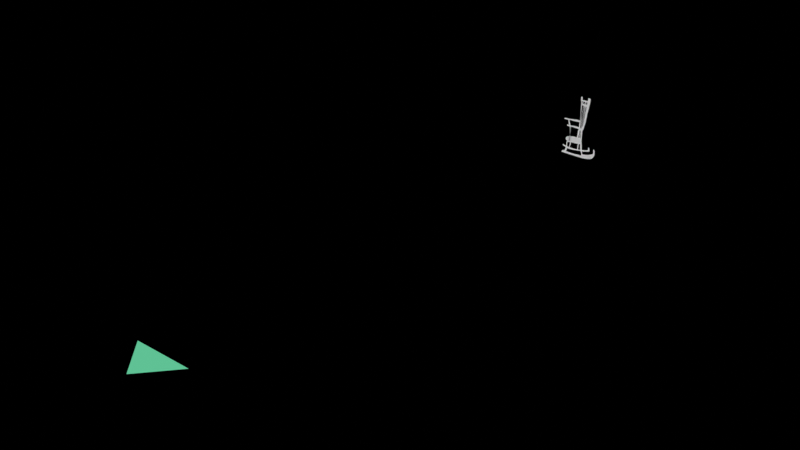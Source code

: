 # Source: rockingchair.blend  (saved by Blender 2.93.21; exported with 4.5.12 LTS)
import bpy
from mathutils import Matrix  # noqa: F401  (used for matrix-valued properties, if any)

bpy.ops.wm.read_factory_settings(use_empty=True)
scene = bpy.context.scene
scene.name = 'Scene'

# ---- collections
col_main = bpy.data.collections.new('Main'); scene.collection.children.link(col_main)

# ---- materials (node trees are filled in below, after node groups)
mat_glow_green = bpy.data.materials.new('Glow Green')
mat_glow_green.use_transparent_shadow = False
mat_glow_green.roughness = 0.25

# ---- material node trees
mat_glow_green.use_nodes = True; mat_glow_green.node_tree.nodes.clear()
_N = mat_glow_green.node_tree.nodes; _L = mat_glow_green.node_tree.links
n0 = _N.new('ShaderNodeOutputMaterial'); n0.name = 'Material Output'; n0.location = (300, 300)
n1 = _N.new('ShaderNodeEmission'); n1.name = 'Emission'; n1.location = (10, 300)
n1.inputs[0].default_value = (0.03843, 0.178, 0.09926, 1.0)
n1.inputs[1].default_value = 3.0
_L.new(n1.outputs[0], n0.inputs[0])
n0.is_active_output = True

# ---- world
world_world = bpy.data.worlds.new('World'); scene.world = world_world
world_world.use_nodes = True; world_world.node_tree.nodes.clear()
_N = world_world.node_tree.nodes; _L = world_world.node_tree.links
n0 = _N.new('ShaderNodeOutputWorld'); n0.name = 'World Output'; n0.location = (300, 300)
n1 = _N.new('ShaderNodeBackground'); n1.name = 'Background'; n1.location = (10, 300)
n1.inputs[0].default_value = (0.1021, 0.1112, 0.1456, 1.0)
n1.inputs[1].default_value = 0.0
n2 = _N.new('ShaderNodeVolumeScatter'); n2.name = 'Volume Scatter'; n2.location = (11, 174)
n2.width = 140
n2.inputs[1].default_value = 0.0
_L.new(n1.outputs[0], n0.inputs[0])
_L.new(n2.outputs[0], n0.inputs[1])
n0.is_active_output = True
world_world.use_eevee_finite_volume = True
world_world.color = (0.0, 0.0, 0.0)
world_world.use_sun_shadow = False
world_world.sun_shadow_jitter_overblur = 0.0

# ---- meshes
me_vert = bpy.data.meshes.new('Vert')
me_vert.from_pydata([(-0.002054, 0.0, 0.1391), (-0.0005473, 0.0, 0.1404), (0.005616, 0.0, 0.1408), (0.005861, 0.0, 0.1262), (-0.001129, 0.0, 0.1262), (0.00743, 0.0, 0.1271), (0.012, 0.0, 0.1272), (0.01585, 0.0, 0.1279), (0.02983, 0.0, 0.1281), (0.03154, 0.0, 0.1296), (0.03068, 0.0, 0.1211), (0.0228, 0.0, 0.1206), (0.01556, 0.0, 0.1208), (0.01399, 0.0, 0.1218), (0.008714, 0.0, 0.1215), (0.006146, 0.0, 0.1224), (0.03324, 7.451e-09, 0.1419), (0.03895, 1.49e-08, 0.1414), (0.04365, 2.235e-08, 0.1409), (0.04437, 2.98e-08, 0.1374), (0.04365, 3.725e-08, 0.123), (0.04151, 4.47e-08, 0.1104), (0.03966, 5.215e-08, 0.09657), (0.03666, 5.96e-08, 0.08359), (0.03438, 6.706e-08, 0.07118), (0.03296, 7.451e-08, 0.0562), (0.03067, 8.196e-08, 0.04479), (0.02982, 8.941e-08, 0.03238), (0.0281, 9.686e-08, 0.0251), (0.02497, 1.043e-07, 0.01298), (0.02254, 1.118e-07, 0.0004232), (0.01912, 1.192e-07, -0.00728), (0.01683, 1.267e-07, -0.01127), (0.01099, 1.341e-07, -0.002858), (0.01184, 1.416e-07, 0.002848), (0.01484, 1.49e-07, 0.008269), (0.01655, 1.565e-07, 0.01469), (0.0184, 1.639e-07, 0.02382), (0.02026, 1.714e-07, 0.0388), (0.02211, 1.788e-07, 0.05349), (0.02283, 1.863e-07, 0.06305), (0.02411, 1.937e-07, 0.07403), (0.02682, 2.012e-07, 0.08887), (0.02739, 2.086e-07, 0.1003), (0.02896, 2.161e-07, 0.1104), (-0.002275, -7.451e-09, 0.1223), (-0.002333, -1.49e-08, 0.1258), (0.004774, 0.0, 0.1224), (0.005092, -2.235e-08, 0.11), (0.005475, -2.98e-08, 0.1091), (0.005188, -3.725e-08, 0.0866), (0.004376, -4.47e-08, 0.08493), (0.004328, -5.215e-08, 0.07757), (0.003946, -5.96e-08, 0.07356), (0.003803, -6.706e-08, 0.06744), (0.003373, -7.451e-08, 0.04652), (0.003755, -8.196e-08, 0.04069), (0.00428, -8.941e-08, 0.02583), (-0.0003062, -9.686e-08, 0.02492), (0.001748, -1.043e-07, 0.03314), (0.001653, -1.118e-07, 0.04551), (0.0017, -1.192e-07, 0.06056), (0.001366, -1.267e-07, 0.07318), (0.0009838, -1.341e-07, 0.09124), (0.0006971, -1.416e-07, 0.1114), (0.0005406, 0.0, 0.1223), (-0.004866, -1.118e-07, 0.03292), (-0.01626, -1.192e-07, 0.03267), (-0.02575, -1.267e-07, 0.0311), (-0.03376, -1.341e-07, 0.03028), (-0.04193, -1.416e-07, 0.02895), (-0.05011, -1.49e-07, 0.02788), (-0.06299, -1.565e-07, 0.02788), (-0.07099, -1.639e-07, 0.02772), (-0.07281, -1.714e-07, 0.02631), (-0.07636, -1.788e-07, 0.02342), (-0.07644, -1.863e-07, 0.0207), (-0.06356, -1.937e-07, 0.02078), (-0.05624, -2.012e-07, 0.02213), (-0.04914, -2.086e-07, 0.02235), (-0.04491, -2.161e-07, 0.02284), (-0.03095, -2.235e-07, 0.02276), (-0.01956, -2.31e-07, 0.02301), (-0.01428, -2.384e-07, 0.02351), (-0.04913, -2.123e-07, 0.01406), (-0.04736, -2.161e-07, 0.01125), (-0.04541, -2.198e-07, 0.006835), (-0.04346, -2.235e-07, 0.0007004), (-0.05074, -2.272e-07, 0.0003564), (-0.05252, -2.31e-07, 0.002592), (-0.05366, -2.347e-07, 0.008153), (-0.05469, -2.384e-07, 0.01308), (-0.05618, -2.422e-07, 0.01761), (0.004068, 0.000394, -0.000236), (-0.001874, 0.000394, 0.001479), (-0.01708, 0.000394, 0.001341), (-0.02843, 0.000394, 0.001066), (-0.03531, 0.000394, 0.0001027), (-0.05044, 0.000394, -0.0005164), (-0.06104, 0.000394, -0.001204), (-0.06104, 0.000394, -0.005745), (-0.06, 0.0003939, -0.007052), (-0.04852, 0.0003939, -0.007603), (-0.03531, 0.0003939, -0.006433), (-0.02368, 0.0003939, -0.00719), (-0.009232, 0.0003939, -0.007121), (-0.002112, 0.0003939, -0.007809), (0.006729, 0.0003939, -0.01097), (0.009137, 0.0003939, -0.01386), (0.01072, 0.0003939, -0.01778), (0.01037, 0.0003939, -0.02356), (0.01058, 0.0003939, -0.03388), (0.01024, 0.0003939, -0.04902), (0.01636, 0.0003939, -0.05053), (0.0165, 0.0003939, -0.02576), (0.01664, 0.0003939, -0.01434), (0.01095, 0.0003939, -0.06524), (0.01087, 0.0003939, -0.06747), (0.007488, 0.0003939, -0.06837), (0.002369, 0.0003939, -0.06895), (-0.005722, 0.0003939, -0.07011), (-0.01596, 0.0003939, -0.07217), (-0.03247, 0.0003939, -0.07382), (-0.04221, 0.0003939, -0.07382), (-0.05559, 0.0003939, -0.07465), (-0.0527, 0.0003939, -0.08109), (-0.04906, 0.0003939, -0.0796), (-0.03886, 0.0003939, -0.07916), (-0.02999, 0.0003939, -0.0777), (-0.01786, 0.0003939, -0.07737), (-0.004731, 0.0003939, -0.07622), (0.004631, 0.0003939, -0.07514), (0.01104, 0.0003939, -0.07523), (0.01905, 0.0003939, -0.07506), (0.01772, 0.0003939, -0.06689), (0.01624, 0.0003939, -0.06078), (0.01131, 0.0003939, -0.08823), (0.0129, 0.0003939, -0.09959), (0.01503, 0.0003939, -0.1058), (0.02005, 0.0003939, -0.1173), (0.0206, 0.0003939, -0.1247), (0.0206, 0.0003939, -0.1359), (0.02854, 0.0003939, -0.1358), (0.04009, 0.0003939, -0.1344), (0.05248, 0.0003939, -0.1324), (0.06371, 0.0003939, -0.1296), (0.07237, 0.0003939, -0.1259), (0.07758, 0.0003939, -0.1201), (0.08278, 0.0003939, -0.1118), (0.08468, 0.0003939, -0.1064), (0.08517, 0.0003939, -0.1021), (0.08468, 0.0003939, -0.09439), (0.08509, 0.0003939, -0.08828), (0.08294, 0.0003939, -0.08514), (0.08071, 0.0003939, -0.08192), (0.0798, 0.0003939, -0.08102), (0.07774, 0.0003939, -0.08283), (0.07716, 0.0003939, -0.08556), (0.07733, 0.0003939, -0.09852), (0.07576, 0.0003939, -0.1029), (0.07213, 0.0003939, -0.1051), (0.0642, 0.0003939, -0.1088), (0.05694, 0.0003939, -0.1121), (0.04612, 0.0003939, -0.1152), (0.03654, 0.0003939, -0.1169), (0.02573, 0.0003939, -0.1182), (0.02441, 0.0003939, -0.1159), (0.02474, 0.0003939, -0.1127), (0.02276, 0.0003939, -0.1083), (0.02177, 0.0003939, -0.09802), (0.02078, 0.0003939, -0.0901), (0.0202, 0.0003939, -0.08159), (0.009164, 0.0003939, -0.04685), (0.003022, 0.0003939, -0.04635), (-0.01233, 0.0003939, -0.04724), (-0.0264, 0.0003939, -0.04833), (-0.03453, 0.0003939, -0.04962), (-0.05176, 0.0003939, -0.05388), (-0.05909, 0.0003939, -0.05804), (-0.06187, 0.0003939, -0.06329), (-0.06207, 0.0003939, -0.06963), (-0.06058, 0.0003939, -0.07241), (-0.05771, 0.0003939, -0.07379), (0.01164, 0.0003939, -0.1255), (-0.0003467, 0.0003939, -0.1254), (-0.007281, 0.0003939, -0.1263), (-0.01897, 0.0003939, -0.1271), (-0.02809, 0.0003939, -0.1269), (-0.0373, 0.0003939, -0.1264), (-0.05028, 0.0003939, -0.1255), (-0.05899, 0.0003939, -0.1256), (-0.07019, 0.0003939, -0.1238), (-0.07584, 0.0003939, -0.1261), (-0.07851, 0.0003939, -0.13), (-0.07871, 0.0003939, -0.1334), (-0.07772, 0.0003939, -0.1344), (-0.06989, 0.0003939, -0.1345), (-0.06068, 0.0003939, -0.1351), (-0.04691, 0.0003939, -0.1354), (-0.03314, 0.0003939, -0.1355), (-0.0158, 0.0003939, -0.1354), (0.004012, 0.0003939, -0.1364), (-0.05605, 0.0003939, -0.124), (-0.0539, 0.0003939, -0.1203), (-0.05289, 0.0003939, -0.1162), (-0.05304, 0.0003939, -0.1011), (-0.05299, 0.0003939, -0.08514), (-0.05576, 0.0003939, -0.07779), (-0.05724, 0.0003939, -0.08266), (-0.05743, 0.0003939, -0.08858), (-0.058, 0.0003939, -0.09623), (-0.05987, 0.0003939, -0.1062), (-0.0613, 0.0003939, -0.1142), (-0.06312, 0.0003939, -0.1202), (-0.06684, 0.0003939, -0.1225), (-0.0636, 0.0003939, -0.1056), (-0.06828, 0.0003939, -0.1049), (-0.07196, 0.0003939, -0.1033), (-0.07421, 0.0003939, -0.1005), (-0.07521, 0.0003939, -0.0994), (-0.0754, 0.0003939, -0.09654), (-0.07426, 0.0003939, -0.09582), (-0.07225, 0.0003939, -0.09649), (-0.06962, 0.0003939, -0.09725), (-0.06637, 0.0003939, -0.09835), (-0.06274, 0.0003939, -0.09921), (-0.05883, 0.000394, -0.1011), (-0.0454, 0.0003939, -0.1016), (-0.03553, 0.0003939, -0.1021), (-0.02745, 0.0003939, -0.1027), (-0.01661, 0.0003939, -0.1029), (-0.002738, 0.0003939, -0.102), (0.002651, 0.0003939, -0.1016), (0.008499, 0.0003939, -0.1003), (0.008212, 0.0003939, -0.1058), (0.002651, 0.0003939, -0.1067), (-0.003082, 0.0003939, -0.1076), (-0.00956, 0.0003939, -0.108), (-0.01661, 0.0003939, -0.1089), (-0.02556, 0.0003939, -0.1098), (-0.03387, 0.0003939, -0.1106), (-0.04534, 0.0003939, -0.1105), (-0.05304, 0.0003939, -0.1106), (-0.04012, 0.0003939, -0.0822), (-0.04091, 0.0003939, -0.08463), (-0.04115, 0.0003939, -0.09036), (-0.04171, 0.0003939, -0.09415), (-0.04262, 0.0003939, -0.09904), (-0.04318, 0.0003939, -0.1018), (-0.035, 0.0003937, -0.07851), (-0.03534, 0.0003937, -0.08251), (-0.03564, 0.0003937, -0.08495), (-0.03679, 0.0003938, -0.09131), (-0.03784, 0.0003938, -0.09621), (-0.0395, 0.0003938, -0.09997), (-0.04035, 0.0003939, -0.1019), (0.003589, 0.0003939, -0.08227), (0.003417, 0.0003939, -0.08892), (0.002729, 0.0003939, -0.09695), (-0.002202, 0.0003939, -0.09758), (-0.001743, 0.0003939, -0.09104), (-0.001628, 0.0003939, -0.08606), (-0.001112, 0.0003939, -0.07837), (-0.000846, 0.0003937, -0.07576), (0.02839, 0.0003939, -0.09728), (0.03563, 0.0003939, -0.09613), (0.04543, 0.0003939, -0.09326), (0.05084, 0.0003939, -0.09027), (0.051, 0.0003939, -0.08518), (0.05132, 0.0003939, -0.07857), (0.05478, 0.0003939, -0.07885), (0.0559, 0.0003939, -0.07893), (0.05657, 0.0003939, -0.08), (0.05805, 0.0003939, -0.08271), (0.05928, 0.0003939, -0.09151), (0.05857, 0.0003939, -0.09573), (0.05259, 0.0003939, -0.09852), (0.04547, 0.0003939, -0.09983), (0.03727, 0.0003939, -0.1018), (0.03137, 0.0003939, -0.1042), (0.02234, 0.0003939, -0.105), (0.007119, 0.0, 0.1174), (0.006498, 0.0, 0.1141), (0.006164, 0.0, 0.1105), (0.006355, 0.0, 0.1067), (0.007119, 0.0, 0.1046), (0.008122, 0.0, 0.1025), (0.01022, 0.0, 0.1022), (0.01151, 0.0, 0.1038), (0.01218, 0.0, 0.107), (0.01319, 0.0, 0.1102), (0.01027, 0.0, 0.1105), (0.009938, 0.0, 0.1143), (0.01032, 0.0, 0.1157), (0.01061, 0.0, 0.1183), (0.01108, 0.0, 0.1198), (0.01138, 0.0, 0.1217), (0.01371, 0.0, 0.1112), (0.01464, 0.0, 0.1119), (0.01577, 0.0, 0.1151), (0.0166, 0.0, 0.1155), (0.01729, 0.0, 0.1135), (0.01729, 0.0, 0.1118), (0.01829, 0.0, 0.1087), (0.01971, 0.0, 0.1094), (0.02001, 0.0, 0.1137), (0.02134, 0.0, 0.1115), (0.02207, 0.0, 0.1102), (0.02224, 0.0, 0.1126), (0.02074, 0.0, 0.1156), (0.01918, 0.0, 0.1182), (0.01902, 0.0, 0.1207), (0.0232, 0.0, 0.1188), (0.02426, 0.0, 0.1155), (0.02592, 0.0, 0.1122), (0.02657, -7.489e-11, 0.1098), (0.01282, 0.0, 0.1035), (0.01338, 0.0, 0.1019), (0.01529, 0.0, 0.1004), (0.01724, 0.0, 0.09992), (0.02023, 0.0, 0.1011), (0.02115, 0.0, 0.1022), (0.0217, 0.0, 0.101), (0.02357, 0.0, 0.1001), (0.02445, 0.0, 0.1004), (0.02596, 0.0, 0.102), (-0.04686, 0.0003939, -0.01751), (-0.04579, 0.0003939, -0.02797), (-0.04597, 0.0003939, -0.04004), (-0.04562, 0.0003939, -0.0496), (-0.04534, 0.0003939, -0.05231), (-0.04565, 0.0003939, -0.06062), (-0.04689, 0.0003939, -0.06805), (-0.04833, 0.0003939, -0.07417), (-0.04062, 0.0003939, -0.06454), (-0.04028, 0.0003939, -0.0558), (-0.03987, 0.0003939, -0.0472), (-0.04021, 0.0003939, -0.03633), (-0.04042, 0.0003939, -0.0254), (-0.04014, 0.0003939, -0.017), (-0.04002, 0.0003939, -0.01069), (-0.03998, 0.000394, -0.006872), (-0.04852, 0.0003939, -0.007603), (-0.04221, 0.0003939, -0.07382), (-0.04686, 0.0003939, -0.01751), (-0.04579, 0.0003939, -0.02797), (-0.04597, 0.0003939, -0.04004), (-0.04562, 0.0003939, -0.0496), (-0.04534, 0.0003939, -0.05231), (-0.04565, 0.0003939, -0.06062), (-0.04689, 0.0003939, -0.06805), (-0.04833, 0.0003939, -0.07417), (-0.04062, 0.0003939, -0.06454), (-0.04028, 0.0003939, -0.0558), (-0.03987, 0.0003939, -0.0472), (-0.04021, 0.0003939, -0.03633), (-0.04042, 0.0003939, -0.0254), (-0.04014, 0.0003939, -0.017), (-0.04002, 0.0003939, -0.01069), (-0.03998, 0.000394, -0.006872), (-0.005017, 0.0003939, -0.01813), (-0.005189, 0.0003939, -0.02232), (-0.005418, 0.0003939, -0.02966), (-0.006335, 0.0003939, -0.03545), (-0.007081, 0.0003939, -0.04084), (-0.00787, 0.0003939, -0.04702), (0.005096, 0.0003939, -0.01034), (0.003319, 0.0003939, -0.0151), (0.002975, 0.0003939, -0.0222), (0.002631, 0.0003939, -0.0265), (0.00114, 0.0003939, -0.03241), (-6.127e-06, 0.0003938, -0.03711), (-0.0001781, 0.0003938, -0.04175), (-0.001334, 0.0003939, -0.04662), (-0.001067, 0.000394, 0.01236), (-0.001037, 0.000394, 0.02055), (0.004811, -8.941e-08, 0.01848), (0.004467, -9.127e-08, 0.01202), (0.004123, -9.127e-08, 0.002041), (0.0119, 5.852e-05, 0.09364), (0.01094, 4.005e-05, 0.08416), (0.008694, 0.0001267, 0.0715), (0.007655, 0.0001507, 0.06448), (0.007422, 0.0001507, 0.05308), (0.006926, 0.0001507, 0.04367), (0.006629, 0.0001507, 0.03525), (0.006926, 0.0001507, 0.02247), (0.006827, 0.0001507, 0.009488), (0.006926, 0.0001507, 0.001958), (0.006332, 0.0001507, -0.01815), (0.004846, 0.0001507, -0.03044), (0.002964, 0.0001507, -0.03747), (0.002798, 0.0001497, -0.04332), (0.005408, 0.0003939, -0.04657), (0.004254, 0.0003939, -0.04317), (0.004529, 0.0003939, -0.03622), (0.006043, 0.0003939, -0.03038), (0.007144, 0.0003939, -0.02253), (0.007488, 0.0003939, -0.01359), (0.007763, 0.0003939, -0.007054), (0.007763, 0.0003939, 0.006981), (0.008245, 0.0003939, 0.01586), (0.007969, 0.0003939, 0.02624), (0.008107, 0.0003939, 0.03629), (0.008657, 0.0003939, 0.04537), (0.009001, 0.0003939, 0.05356), (0.008795, 0.0003939, 0.06298), (0.009345, 0.0003939, 0.06835), (0.01086, 0.0003939, 0.07688), (0.01244, 0.0003939, 0.08699), (0.0132, 0.0003939, 0.09229), (0.0143, 0.0003939, 0.09779), (0.01679, 1.863e-09, 0.09454), (0.01622, 3.725e-09, 0.08789), (0.01536, 7.451e-09, 0.08032), (0.01473, 1.118e-08, 0.07178), (0.0141, 1.49e-08, 0.06346), (0.01364, 1.863e-08, 0.05486), (0.01301, 2.235e-08, 0.04603), (0.01232, 2.421e-08, 0.0403), (0.0114, 2.608e-08, 0.03371), (0.01083, 2.98e-08, 0.02608), (0.01043, 3.166e-08, 0.01932), (0.009914, 3.353e-08, 0.01336), (0.009455, 3.725e-08, 0.004125), (0.008653, 3.912e-08, -0.001207), (0.008481, 4.284e-08, -0.008889), (0.008137, 4.657e-08, -0.0164), (0.00785, 5.029e-08, -0.02454), (0.007449, 5.215e-08, -0.02907), (0.006073, 5.402e-08, -0.03469), (0.005557, 5.588e-08, -0.04025), (0.005786, 5.774e-08, -0.04363), (0.006933, 0.0003939, -0.04679), (0.007793, 0.0003939, -0.04688), (0.006598, 0.0003939, -0.04306), (0.006407, 0.0003939, -0.04019), (0.006885, 0.0003939, -0.03556), (0.00784, 0.0003939, -0.03107), (0.008318, 0.0003939, -0.02758), (0.008653, 0.0003939, -0.02165), (0.008653, 0.0003939, -0.01678), (0.008844, 0.0003939, -0.01048), (0.009369, 0.0003939, -0.004838), (0.009513, 0.0003939, -0.000729), (0.01009, 0.0003939, 0.00338), (0.01023, 0.0003939, 0.006103), (0.01075, 0.0003939, 0.01413), (0.01138, 0.0003939, 0.02153), (0.01185, 0.0003939, 0.02703), (0.01267, 0.0003939, 0.03553), (0.01333, 0.0003939, 0.04141), (0.01443, 0.0003939, 0.05225), (0.01482, 0.0003939, 0.05794), (0.01534, 0.0003939, 0.06444), (0.01544, 0.0003939, 0.0706), (0.01615, 0.0003939, 0.07743), (0.01677, 0.0003939, 0.08431), (0.01763, 0.0003939, 0.09172), (0.01802, 0.0003939, 0.09669), (0.01866, 0.0, 0.1005), (0.01971, 1.863e-09, 0.09511), (0.01933, 3.725e-09, 0.09172), (0.01952, 5.588e-09, 0.08647), (0.01952, 7.451e-09, 0.08092), (0.0188, 1.118e-08, 0.07232), (0.01861, 1.304e-08, 0.06635), (0.0179, 1.676e-08, 0.05794), (0.01665, 2.049e-08, 0.046), (0.01627, 2.235e-08, 0.03988), (0.0157, 2.608e-08, 0.032), (0.01503, 2.794e-08, 0.02651), (0.01293, 3.166e-08, 0.01423), (0.01207, 3.353e-08, 0.008829), (0.01168, 3.539e-08, 0.005485), (0.01092, 3.725e-08, 0.002188), (0.01044, 3.912e-08, -0.004214), (0.009964, 4.098e-08, -0.009756), (0.009821, 4.284e-08, -0.01496), (0.009487, 4.47e-08, -0.0196), (0.009248, 4.657e-08, -0.02533), (0.008818, 4.843e-08, -0.0292), (0.008388, 5.215e-08, -0.03747), (0.008388, 5.402e-08, -0.04243), (0.008388, 5.588e-08, -0.04611), (0.008531, 5.774e-08, -0.04721), (0.0092, 5.96e-08, -0.04774), (0.009343, 6.147e-08, -0.04296), (0.009248, 6.333e-08, -0.03627), (0.009439, 6.519e-08, -0.03016), (0.009487, 6.706e-08, -0.02629), (0.009725, 6.892e-08, -0.02246), (0.01001, 7.078e-08, -0.01869), (0.01049, 7.264e-08, -0.01286), (0.01068, 7.451e-08, -0.008227), (0.01082, 7.637e-08, -0.004787), (0.01106, 7.823e-08, -0.0002003), (0.01137, 8.009e-08, 0.002599), (0.01261, 8.196e-08, 0.006452), (0.01344, 8.382e-08, 0.0123), (0.01674, 8.382e-08, 0.02482), (0.01818, 8.382e-08, 0.03892), (0.01921, 8.382e-08, 0.05564), (0.02204, 8.196e-08, 0.078), (0.02286, 8.196e-08, 0.09238), (0.02362, 8.382e-08, 0.09754)], [(45, 47)], [(1, 2, 3, 4, 0), (5, 6, 7, 8, 9, 10, 11, 12, 13, 14, 15, 3), (10, 9, 16, 17, 18, 19, 20, 21, 22, 23, 24, 25, 26, 27, 28, 29, 30, 31, 32, 33, 34, 35, 36, 37, 38, 39, 40, 41, 42, 43, 44), (4, 3, 15, 45, 46), (47, 65, 64, 63, 62, 61, 60, 59, 58, 57, 56, 55, 54, 53, 52, 51, 50, 49, 48), (83, 58, 59, 66, 67, 68, 69, 70, 71, 72, 73, 74, 75, 76, 77, 78, 79, 80, 81, 82), (92, 91, 90, 89, 88, 87, 86, 85, 84, 79, 78), (115, 114, 113, 112, 111, 110, 109, 108, 107, 106, 105, 104, 103, 102, 101, 100, 99, 98, 97, 96, 95, 94, 93, 33, 32), (113, 135, 134, 133, 132, 131, 130, 129, 128, 127, 126, 125, 124, 123, 122, 121, 120, 119, 118, 117, 116, 112), (133, 171, 170, 169, 168, 167, 166, 165, 164, 163, 162, 161, 160, 159, 158, 157, 156, 155, 154, 153, 152, 151, 150, 149, 148, 147, 146, 145, 144, 143, 142, 141, 140, 139, 138, 137, 136, 132), (116, 117, 118, 119, 120, 121, 122, 123, 124, 182, 181, 180, 179, 178, 177, 176, 175, 174, 173, 172, 112), (141, 201, 200, 199, 198, 197, 196, 195, 194, 193, 192, 191, 190, 189, 188, 187, 186, 185, 184, 183, 140), (125, 206, 205, 204, 203, 202, 190, 191, 214, 213, 212, 211, 210, 209, 208, 207, 124), (215, 216, 217, 218, 219, 220, 221, 222, 223, 224, 225, 226, 211), (137, 138, 234, 235, 236, 237, 238, 239, 240, 241, 242, 205, 227, 228, 229, 230, 231, 232, 233), (243, 127, 249, 250, 251, 252, 253, 254, 255, 248, 247, 246, 245, 244), (232, 231, 259, 260, 261, 262, 263, 131, 256, 257, 258), (264, 265, 266, 267, 268, 269, 270, 271, 272, 273, 274, 275, 276, 277, 278, 279, 280, 169), (281, 282, 283, 284, 285, 286, 287, 288, 289, 290, 291, 292, 293, 294, 295, 296, 14), (44, 43, 325, 324, 323, 322, 321, 320, 319, 318, 317, 316, 288, 289, 290, 297, 298, 299, 300, 301, 302, 303, 304, 305, 306, 307, 308, 309, 310, 311, 11, 312, 313, 314, 315), (102, 341, 340, 339, 338, 337, 336, 335, 334, 123, 333, 332, 331, 330, 329, 328, 327, 326), (342, 344, 345, 346, 347, 348, 349, 350, 351, 343, 352, 353, 354, 355, 356, 357, 358, 359), (335, 336, 354, 353), (328, 329, 347, 346), (336, 337, 355, 354), (329, 330, 348, 347), (337, 338, 356, 355), (330, 331, 349, 348), (338, 339, 357, 356), (331, 332, 350, 349), (339, 340, 358, 357), (332, 333, 351, 350), (102, 326, 344, 342), (340, 341, 359, 358), (123, 334, 352, 343), (326, 327, 345, 344), (341, 102, 342, 359), (334, 335, 353, 352), (327, 328, 346, 345), (333, 123, 343, 351), (360, 106, 366, 367, 368, 369, 370, 371, 372, 373, 365, 364, 363, 362, 361), (58, 375, 374, 94, 93, 378, 377, 376, 57), (318, 411, 410, 409, 408, 407, 406, 405, 404, 403, 402, 401, 400, 399, 398, 397, 396, 395, 394, 393, 173, 392, 391, 390, 389, 388, 387, 386, 385, 384, 383, 382, 381, 380, 379, 317), (412, 319, 460, 459, 458, 457, 456, 455, 454, 453, 452, 451, 450, 449, 448, 447, 446, 445, 444, 443, 442, 441, 440, 439, 438, 437, 436, 435, 434, 433, 432, 431, 430, 429, 428, 427, 426, 425, 424, 423, 422, 421, 420, 419, 418, 417, 416, 415, 414, 413), (321, 322, 323, 505, 504, 503, 502, 501, 500, 499, 498, 497, 496, 495, 494, 493, 492, 491, 490, 489, 488, 487, 486, 485, 484, 483, 482, 481, 480, 479, 478, 477, 476, 475, 474, 473, 472, 471, 470, 469, 468, 467, 466, 465, 464, 463, 462, 461, 320)])
me_vert.use_remesh_fix_poles = True
me_vert.use_remesh_preserve_attributes = False
me_vert.update()
me_arrow = bpy.data.meshes.new('Arrow')
me_arrow.from_pydata([(-0.1136, -0.01071, 0.0), (0.1136, -0.01071, 0.0), (0.0, -0.1402, 0.0), (0.0, -0.1402, 0.0)], [], [(1, 0, 2, 3)])
_uv = me_arrow.uv_layers.new(name='UVMap')
_uv.uv.foreach_set('vector', [0.625, 0.75, 0.875, 0.75, 0.875, 0.75, 0.625, 0.75])
me_arrow.materials.append(mat_glow_green)
me_arrow.use_remesh_preserve_volume = False
me_arrow.use_remesh_preserve_attributes = False
me_arrow.use_mirror_vertex_groups = False
me_arrow.update()

# ---- objects
ob_empty = bpy.data.objects.new('Empty', None)
ob_vert = bpy.data.objects.new('Vert', me_vert)
ob_arrow = bpy.data.objects.new('Arrow', me_arrow)

# ---- transforms, parenting, visibility, modifiers, constraints
ob_empty.location = (0.0, 0.0, 0.0)
ob_empty.rotation_euler = (1.571, 0.0, 0.0)
ob_empty.empty_display_type = 'IMAGE'
ob_empty.empty_display_size = 0.3048
ob_empty.use_empty_image_alpha = True
ob_empty.color = (1.0, 1.0, 1.0, 0.08955)
ob_vert.location = (0.0, 0.0, 0.0)
ob_arrow.location = (-1.282e-11, -2.261, 0.004366)
ob_arrow.empty_image_side = 'FRONT'
ob_arrow.lineart.crease_threshold = 0.0

# ---- collection membership
scene.collection.objects.link(ob_empty)
scene.collection.objects.link(ob_vert)
col_main.objects.link(ob_arrow)

# ---- scene / render settings (as saved in the file)
scene.frame_start = 1; scene.frame_end = 120; scene.frame_set(0)
scene.render.engine = 'BLENDER_EEVEE_NEXT'
scene.render.image_settings.file_format = 'FFMPEG'
scene.render.image_settings.color_mode = 'RGB'
scene.render.use_motion_blur = True
scene.render.motion_blur_shutter = 1.0
scene.cycles.feature_set = 'EXPERIMENTAL'
scene.cycles.use_denoising = False
scene.cycles.samples = 128
scene.cycles.sampling_pattern = 'TABULATED_SOBOL'
scene.cycles.use_adaptive_sampling = False
scene.cycles.use_light_tree = False
scene.eevee.gi_diffuse_bounces = 2
scene.eevee.gi_visibility_resolution = '64'
scene.eevee.taa_samples = 32
scene.eevee.taa_render_samples = 32
scene.eevee.volumetric_samples = 24
scene.eevee.use_gtao = True
scene.eevee.gtao_quality = 0.5
scene.eevee.gtao_distance = 1.5
scene.eevee.fast_gi_quality = 0.5
scene.eevee.use_raytracing = True
scene.view_settings.view_transform = 'Standard'
bpy.context.view_layer.update()

# ---- added for rendering (the .blend has no active camera and no usable light): camera, sun
cam_auto = bpy.data.cameras.new('AutoCamera')
cam_auto.lens = 50.0
cam_auto.sensor_width = 36.0
cam_auto.clip_end = 1000.0
ob_auto_camera = bpy.data.objects.new('AutoCamera', cam_auto)
scene.collection.objects.link(ob_auto_camera)
ob_auto_camera.location = (2.24699, -3.89693, 1.80036)
ob_auto_camera.rotation_euler = (1.09748, -7.21219e-08, 0.694738)
scene.camera = ob_auto_camera
light_auto_sun = bpy.data.lights.new('AutoSun', 'SUN')
light_auto_sun.energy = 3.0
light_auto_sun.angle = 0.0523599
ob_auto_sun = bpy.data.objects.new('AutoSun', light_auto_sun)
scene.collection.objects.link(ob_auto_sun)
ob_auto_sun.rotation_euler = (0.872665, 0.174533, 0.523599)
bpy.context.view_layer.update()

